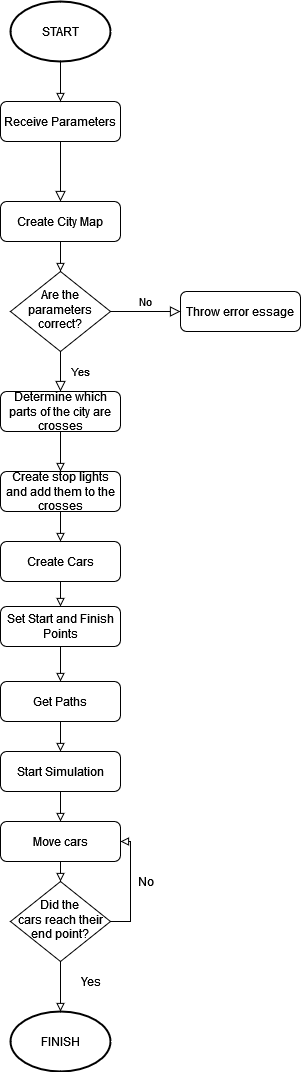

The diagram above was exported from draw.io. Its source (the exported page's mxGraphModel, read from the mxfile embedded in the PNG):
<mxGraphModel dx="868" dy="1637" grid="1" gridSize="10" guides="1" tooltips="1" connect="1" arrows="1" fold="1" page="1" pageScale="1" pageWidth="827" pageHeight="1169" math="0" shadow="0">
  <root>
    <mxCell id="WIyWlLk6GJQsqaUBKTNV-0" />
    <mxCell id="WIyWlLk6GJQsqaUBKTNV-1" parent="WIyWlLk6GJQsqaUBKTNV-0" />
    <mxCell id="WIyWlLk6GJQsqaUBKTNV-2" value="" style="rounded=0;html=1;jettySize=auto;orthogonalLoop=1;fontSize=11;endArrow=block;endFill=0;endSize=8;strokeWidth=1;shadow=0;labelBackgroundColor=none;edgeStyle=orthogonalEdgeStyle;entryX=0.5;entryY=0;entryDx=0;entryDy=0;" parent="WIyWlLk6GJQsqaUBKTNV-1" source="WIyWlLk6GJQsqaUBKTNV-3" target="WIyWlLk6GJQsqaUBKTNV-11" edge="1">
      <mxGeometry relative="1" as="geometry">
        <mxPoint x="220" y="170" as="targetPoint" />
      </mxGeometry>
    </mxCell>
    <mxCell id="WIyWlLk6GJQsqaUBKTNV-3" value="Receive Parameters" style="rounded=1;whiteSpace=wrap;html=1;fontSize=12;glass=0;strokeWidth=1;shadow=0;" parent="WIyWlLk6GJQsqaUBKTNV-1" vertex="1">
      <mxGeometry x="160" y="80" width="120" height="40" as="geometry" />
    </mxCell>
    <mxCell id="WIyWlLk6GJQsqaUBKTNV-7" value="Throw error essage" style="rounded=1;whiteSpace=wrap;html=1;fontSize=12;glass=0;strokeWidth=1;shadow=0;" parent="WIyWlLk6GJQsqaUBKTNV-1" vertex="1">
      <mxGeometry x="340" y="270" width="120" height="40" as="geometry" />
    </mxCell>
    <mxCell id="XMtdDEfSf50jz4zLEuC--4" style="edgeStyle=orthogonalEdgeStyle;rounded=0;orthogonalLoop=1;jettySize=auto;html=1;exitX=0.5;exitY=1;exitDx=0;exitDy=0;entryX=0.5;entryY=0;entryDx=0;entryDy=0;endArrow=block;endFill=0;" edge="1" parent="WIyWlLk6GJQsqaUBKTNV-1" source="WIyWlLk6GJQsqaUBKTNV-11" target="XMtdDEfSf50jz4zLEuC--1">
      <mxGeometry relative="1" as="geometry" />
    </mxCell>
    <mxCell id="WIyWlLk6GJQsqaUBKTNV-11" value="Create City Map" style="rounded=1;whiteSpace=wrap;html=1;fontSize=12;glass=0;strokeWidth=1;shadow=0;" parent="WIyWlLk6GJQsqaUBKTNV-1" vertex="1">
      <mxGeometry x="160" y="180" width="120" height="40" as="geometry" />
    </mxCell>
    <mxCell id="XMtdDEfSf50jz4zLEuC--1" value="Are the parameters correct?" style="rhombus;whiteSpace=wrap;html=1;shadow=0;fontFamily=Helvetica;fontSize=12;align=center;strokeWidth=1;spacing=6;spacingTop=-4;" vertex="1" parent="WIyWlLk6GJQsqaUBKTNV-1">
      <mxGeometry x="170" y="250" width="100" height="80" as="geometry" />
    </mxCell>
    <mxCell id="XMtdDEfSf50jz4zLEuC--2" value="Yes" style="rounded=0;html=1;jettySize=auto;orthogonalLoop=1;fontSize=11;endArrow=block;endFill=0;endSize=8;strokeWidth=1;shadow=0;labelBackgroundColor=none;edgeStyle=orthogonalEdgeStyle;entryX=0.5;entryY=0;entryDx=0;entryDy=0;" edge="1" source="XMtdDEfSf50jz4zLEuC--1" parent="WIyWlLk6GJQsqaUBKTNV-1" target="XMtdDEfSf50jz4zLEuC--5">
      <mxGeometry y="20" relative="1" as="geometry">
        <mxPoint as="offset" />
        <mxPoint x="220" y="380" as="targetPoint" />
      </mxGeometry>
    </mxCell>
    <mxCell id="XMtdDEfSf50jz4zLEuC--3" value="No" style="edgeStyle=orthogonalEdgeStyle;rounded=0;html=1;jettySize=auto;orthogonalLoop=1;fontSize=11;endArrow=block;endFill=0;endSize=8;strokeWidth=1;shadow=0;labelBackgroundColor=none;" edge="1" source="XMtdDEfSf50jz4zLEuC--1" parent="WIyWlLk6GJQsqaUBKTNV-1">
      <mxGeometry y="10" relative="1" as="geometry">
        <mxPoint as="offset" />
        <mxPoint x="340" y="290" as="targetPoint" />
      </mxGeometry>
    </mxCell>
    <mxCell id="XMtdDEfSf50jz4zLEuC--12" style="edgeStyle=orthogonalEdgeStyle;rounded=0;orthogonalLoop=1;jettySize=auto;html=1;exitX=0.5;exitY=1;exitDx=0;exitDy=0;entryX=0.5;entryY=0;entryDx=0;entryDy=0;endArrow=block;endFill=0;" edge="1" parent="WIyWlLk6GJQsqaUBKTNV-1" source="XMtdDEfSf50jz4zLEuC--5" target="XMtdDEfSf50jz4zLEuC--8">
      <mxGeometry relative="1" as="geometry" />
    </mxCell>
    <mxCell id="XMtdDEfSf50jz4zLEuC--5" value="Determine which parts of the city are crosses" style="rounded=1;whiteSpace=wrap;html=1;fontSize=12;glass=0;strokeWidth=1;shadow=0;" vertex="1" parent="WIyWlLk6GJQsqaUBKTNV-1">
      <mxGeometry x="160" y="370" width="120" height="40" as="geometry" />
    </mxCell>
    <mxCell id="XMtdDEfSf50jz4zLEuC--11" style="edgeStyle=orthogonalEdgeStyle;rounded=0;orthogonalLoop=1;jettySize=auto;html=1;exitX=0.5;exitY=1;exitDx=0;exitDy=0;entryX=0.5;entryY=0;entryDx=0;entryDy=0;endArrow=block;endFill=0;" edge="1" parent="WIyWlLk6GJQsqaUBKTNV-1" source="XMtdDEfSf50jz4zLEuC--6" target="XMtdDEfSf50jz4zLEuC--10">
      <mxGeometry relative="1" as="geometry" />
    </mxCell>
    <mxCell id="XMtdDEfSf50jz4zLEuC--6" value="Create Cars" style="rounded=1;whiteSpace=wrap;html=1;fontSize=12;glass=0;strokeWidth=1;shadow=0;" vertex="1" parent="WIyWlLk6GJQsqaUBKTNV-1">
      <mxGeometry x="160" y="520" width="120" height="40" as="geometry" />
    </mxCell>
    <mxCell id="XMtdDEfSf50jz4zLEuC--13" style="edgeStyle=orthogonalEdgeStyle;rounded=0;orthogonalLoop=1;jettySize=auto;html=1;exitX=0.5;exitY=1;exitDx=0;exitDy=0;entryX=0.5;entryY=0;entryDx=0;entryDy=0;endArrow=block;endFill=0;" edge="1" parent="WIyWlLk6GJQsqaUBKTNV-1" source="XMtdDEfSf50jz4zLEuC--8" target="XMtdDEfSf50jz4zLEuC--6">
      <mxGeometry relative="1" as="geometry" />
    </mxCell>
    <mxCell id="XMtdDEfSf50jz4zLEuC--8" value="Create stop lights and add them to the crosses" style="rounded=1;whiteSpace=wrap;html=1;fontSize=12;glass=0;strokeWidth=1;shadow=0;" vertex="1" parent="WIyWlLk6GJQsqaUBKTNV-1">
      <mxGeometry x="160" y="450" width="120" height="40" as="geometry" />
    </mxCell>
    <mxCell id="XMtdDEfSf50jz4zLEuC--17" style="edgeStyle=orthogonalEdgeStyle;rounded=0;orthogonalLoop=1;jettySize=auto;html=1;exitX=0.5;exitY=1;exitDx=0;exitDy=0;entryX=0.5;entryY=0;entryDx=0;entryDy=0;endArrow=block;endFill=0;" edge="1" parent="WIyWlLk6GJQsqaUBKTNV-1" source="XMtdDEfSf50jz4zLEuC--10" target="XMtdDEfSf50jz4zLEuC--16">
      <mxGeometry relative="1" as="geometry" />
    </mxCell>
    <mxCell id="XMtdDEfSf50jz4zLEuC--10" value="Set Start and Finish Points" style="rounded=1;whiteSpace=wrap;html=1;fontSize=12;glass=0;strokeWidth=1;shadow=0;" vertex="1" parent="WIyWlLk6GJQsqaUBKTNV-1">
      <mxGeometry x="160" y="585" width="120" height="40" as="geometry" />
    </mxCell>
    <mxCell id="XMtdDEfSf50jz4zLEuC--15" style="edgeStyle=orthogonalEdgeStyle;rounded=0;orthogonalLoop=1;jettySize=auto;html=1;exitX=0.5;exitY=1;exitDx=0;exitDy=0;exitPerimeter=0;endArrow=block;endFill=0;" edge="1" parent="WIyWlLk6GJQsqaUBKTNV-1" source="XMtdDEfSf50jz4zLEuC--14" target="WIyWlLk6GJQsqaUBKTNV-3">
      <mxGeometry relative="1" as="geometry" />
    </mxCell>
    <mxCell id="XMtdDEfSf50jz4zLEuC--14" value="START" style="strokeWidth=2;html=1;shape=mxgraph.flowchart.start_1;whiteSpace=wrap;" vertex="1" parent="WIyWlLk6GJQsqaUBKTNV-1">
      <mxGeometry x="170" y="-20" width="100" height="60" as="geometry" />
    </mxCell>
    <mxCell id="XMtdDEfSf50jz4zLEuC--19" style="edgeStyle=orthogonalEdgeStyle;rounded=0;orthogonalLoop=1;jettySize=auto;html=1;exitX=0.5;exitY=1;exitDx=0;exitDy=0;entryX=0.5;entryY=0;entryDx=0;entryDy=0;endArrow=block;endFill=0;" edge="1" parent="WIyWlLk6GJQsqaUBKTNV-1" source="XMtdDEfSf50jz4zLEuC--16" target="XMtdDEfSf50jz4zLEuC--18">
      <mxGeometry relative="1" as="geometry" />
    </mxCell>
    <mxCell id="XMtdDEfSf50jz4zLEuC--16" value="Get Paths" style="rounded=1;whiteSpace=wrap;html=1;fontSize=12;glass=0;strokeWidth=1;shadow=0;" vertex="1" parent="WIyWlLk6GJQsqaUBKTNV-1">
      <mxGeometry x="160" y="660" width="120" height="40" as="geometry" />
    </mxCell>
    <mxCell id="XMtdDEfSf50jz4zLEuC--24" style="edgeStyle=orthogonalEdgeStyle;rounded=0;orthogonalLoop=1;jettySize=auto;html=1;exitX=0.5;exitY=1;exitDx=0;exitDy=0;entryX=0.5;entryY=0;entryDx=0;entryDy=0;endArrow=block;endFill=0;" edge="1" parent="WIyWlLk6GJQsqaUBKTNV-1" source="XMtdDEfSf50jz4zLEuC--18" target="XMtdDEfSf50jz4zLEuC--23">
      <mxGeometry relative="1" as="geometry" />
    </mxCell>
    <mxCell id="XMtdDEfSf50jz4zLEuC--18" value="Start Simulation" style="rounded=1;whiteSpace=wrap;html=1;fontSize=12;glass=0;strokeWidth=1;shadow=0;" vertex="1" parent="WIyWlLk6GJQsqaUBKTNV-1">
      <mxGeometry x="160" y="730" width="120" height="40" as="geometry" />
    </mxCell>
    <mxCell id="XMtdDEfSf50jz4zLEuC--26" style="edgeStyle=orthogonalEdgeStyle;rounded=0;orthogonalLoop=1;jettySize=auto;html=1;exitX=1;exitY=0.5;exitDx=0;exitDy=0;entryX=1;entryY=0.5;entryDx=0;entryDy=0;endArrow=block;endFill=0;" edge="1" parent="WIyWlLk6GJQsqaUBKTNV-1" source="XMtdDEfSf50jz4zLEuC--21" target="XMtdDEfSf50jz4zLEuC--23">
      <mxGeometry relative="1" as="geometry" />
    </mxCell>
    <mxCell id="XMtdDEfSf50jz4zLEuC--29" style="edgeStyle=orthogonalEdgeStyle;rounded=0;orthogonalLoop=1;jettySize=auto;html=1;exitX=0.5;exitY=1;exitDx=0;exitDy=0;entryX=0.5;entryY=0;entryDx=0;entryDy=0;entryPerimeter=0;endArrow=block;endFill=0;" edge="1" parent="WIyWlLk6GJQsqaUBKTNV-1" source="XMtdDEfSf50jz4zLEuC--21" target="XMtdDEfSf50jz4zLEuC--28">
      <mxGeometry relative="1" as="geometry" />
    </mxCell>
    <mxCell id="XMtdDEfSf50jz4zLEuC--21" value="&lt;div&gt;&lt;font style=&quot;font-size: 12px&quot;&gt;Did the &lt;br&gt;&lt;/font&gt;&lt;/div&gt;&lt;div&gt;&lt;font style=&quot;font-size: 12px&quot;&gt;cars reach their end point?&lt;/font&gt;&lt;/div&gt;" style="rhombus;whiteSpace=wrap;html=1;shadow=0;fontFamily=Helvetica;fontSize=12;align=center;strokeWidth=1;spacing=6;spacingTop=-4;" vertex="1" parent="WIyWlLk6GJQsqaUBKTNV-1">
      <mxGeometry x="170" y="860" width="100" height="80" as="geometry" />
    </mxCell>
    <mxCell id="XMtdDEfSf50jz4zLEuC--25" style="edgeStyle=orthogonalEdgeStyle;rounded=0;orthogonalLoop=1;jettySize=auto;html=1;exitX=0.5;exitY=1;exitDx=0;exitDy=0;entryX=0.5;entryY=0;entryDx=0;entryDy=0;endArrow=block;endFill=0;" edge="1" parent="WIyWlLk6GJQsqaUBKTNV-1" source="XMtdDEfSf50jz4zLEuC--23" target="XMtdDEfSf50jz4zLEuC--21">
      <mxGeometry relative="1" as="geometry" />
    </mxCell>
    <mxCell id="XMtdDEfSf50jz4zLEuC--23" value="Move cars" style="rounded=1;whiteSpace=wrap;html=1;fontSize=12;glass=0;strokeWidth=1;shadow=0;" vertex="1" parent="WIyWlLk6GJQsqaUBKTNV-1">
      <mxGeometry x="160" y="800" width="120" height="40" as="geometry" />
    </mxCell>
    <mxCell id="XMtdDEfSf50jz4zLEuC--27" value="No" style="text;html=1;align=center;verticalAlign=middle;resizable=0;points=[];autosize=1;strokeColor=none;fillColor=none;" vertex="1" parent="WIyWlLk6GJQsqaUBKTNV-1">
      <mxGeometry x="290" y="850" width="30" height="20" as="geometry" />
    </mxCell>
    <mxCell id="XMtdDEfSf50jz4zLEuC--28" value="FINISH" style="strokeWidth=2;html=1;shape=mxgraph.flowchart.start_1;whiteSpace=wrap;" vertex="1" parent="WIyWlLk6GJQsqaUBKTNV-1">
      <mxGeometry x="170" y="990" width="100" height="60" as="geometry" />
    </mxCell>
    <mxCell id="XMtdDEfSf50jz4zLEuC--30" value="Yes" style="text;html=1;align=center;verticalAlign=middle;resizable=0;points=[];autosize=1;strokeColor=none;fillColor=none;" vertex="1" parent="WIyWlLk6GJQsqaUBKTNV-1">
      <mxGeometry x="230" y="950" width="40" height="20" as="geometry" />
    </mxCell>
  </root>
</mxGraphModel>